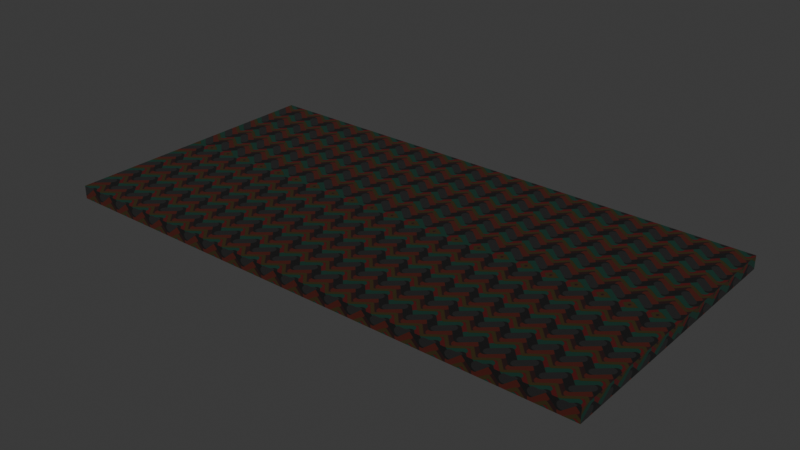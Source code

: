# Source: level_1.blend  (saved by Blender 4.2.66; exported with 4.5.12 LTS)
import bpy
from mathutils import Matrix  # noqa: F401  (used for matrix-valued properties, if any)

bpy.ops.wm.read_factory_settings(use_empty=True)
scene = bpy.context.scene
scene.name = 'Scene'

# ---- collections
col_collection = bpy.data.collections.new('Collection'); scene.collection.children.link(col_collection)

# ---- images (referenced by path relative to the original .blend; pixels are not part of the script)
import os
ASSET_DIR = os.environ.get("B2B_ASSET_DIR", "")  # directory of the original .blend (textures are referenced by path, not embedded)
HERE = os.path.dirname(os.path.abspath(__file__))  # packed textures are extracted next to this script under _unpacked/

def load_image(name, relpath, width, height, colorspace="sRGB"):
    """Load a texture the original file referenced (path relative to the .blend, or extracted next to this script)."""
    p = next((c for c in (os.path.join(HERE, relpath), os.path.join(ASSET_DIR, relpath)) if relpath and os.path.exists(c)), "")
    if p:
        img = bpy.data.images.load(p, check_existing=True)
        img.name = name
    else:  # same state as the original file: an image datablock whose file is absent (Cycles renders it pink)
        img = bpy.data.images.new(name, width, height)
        img.source = "FILE"
        img.filepath = "//" + (relpath or name)
    img.colorspace_settings.name = colorspace
    return img
img_waffle_png = load_image('waffle.png', '_unpacked/waffle.11bc59f4.png', 128, 128, 'sRGB')

# ---- materials (node trees are filled in below, after node groups)
mat_material = bpy.data.materials.new('Material')
mat_material.alpha_threshold = 0.0
mat_material.roughness = 0.5
mat_material.line_color = (0.0, 0.0, 0.0, 1.0)

# ---- material node trees
mat_material.use_nodes = True; mat_material.node_tree.nodes.clear()
_N = mat_material.node_tree.nodes; _L = mat_material.node_tree.links
n0 = _N.new('ShaderNodeOutputMaterial'); n0.name = 'Material Output'; n0.location = (300, 300)
n1 = _N.new('ShaderNodeBsdfPrincipled'); n1.name = 'Principled BSDF'; n1.location = (10, 300)
n1.inputs[2].default_value = 1.0
n1.inputs[3].default_value = 1.45
n2 = _N.new('ShaderNodeTexImage'); n2.name = 'Image Texture'; n2.location = (-280, 271)
n2.image = img_waffle_png
_L.new(n1.outputs[0], n0.inputs[0])
_L.new(n2.outputs[0], n1.inputs[0])
n0.is_active_output = True

# ---- world
world_world = bpy.data.worlds.new('World'); scene.world = world_world
world_world.use_nodes = True; world_world.node_tree.nodes.clear()
_N = world_world.node_tree.nodes; _L = world_world.node_tree.links
n0 = _N.new('ShaderNodeOutputWorld'); n0.name = 'World Output'; n0.location = (300, 300)
n1 = _N.new('ShaderNodeBackground'); n1.name = 'Background'; n1.location = (10, 300)
n1.inputs[0].default_value = (0.05088, 0.05088, 0.05088, 1.0)
_L.new(n1.outputs[0], n0.inputs[0])
n0.is_active_output = True
world_world.color = (0.05088, 0.05088, 0.05088)
world_world.sun_shadow_jitter_overblur = 0.0

# ---- meshes
me_cube = bpy.data.meshes.new('Cube')
me_cube.from_pydata([(82.0, 21.0, 1.0), (82.0, 21.0, -1.0), (-1.0, 21.0, 1.0), (-1.0, 21.0, -1.0), (-1.0, 0.0, -1.0), (82.0, 0.0, 1.0), (-1.0, 0.0, 1.0), (82.0, 0.0, -1.0)], [], [(5, 6, 2, 0), (1, 0, 2, 3), (4, 7, 1, 3), (7, 5, 0, 1), (3, 2, 6, 4)])
_uv = me_cube.uv_layers.new(name='UVMap')
_uv.uv.foreach_set('vector', [-5.496, 11.86, -5.496, -10.86, -0.2945, -10.86, -0.2945, 11.86, 5.455, 11.86, 4.907, 11.86, 4.907, -10.86, 5.455, -10.86, -0.2945, 11.86, -0.2945, -10.86, 4.907, -10.86, 4.907, 11.86, 6.002, -5.66, 5.455, -5.66, 5.455, -10.86, 6.002, -10.86, 6.002, -0.4582, 5.455, -0.4582, 5.455, -5.66, 6.002, -5.66])
me_cube.materials.append(mat_material)
me_cube.use_mirror_vertex_groups = False
me_cube.update()

# ---- objects
ob_cube = bpy.data.objects.new('Cube', me_cube)

# ---- transforms, parenting, visibility, modifiers, constraints
ob_cube.location = (0.0, 0.0, 0.0)
ob_cube.lock_rotations_4d = False
ob_cube.empty_display_type = 'ARROWS'
ob_cube.lineart.crease_threshold = 0.0
_m = ob_cube.modifiers.new('Mirror', 'MIRROR')
_m.use_axis = (False, True, False)

# ---- collection membership
col_collection.objects.link(ob_cube)

# ---- scene / render settings (as saved in the file)
scene.frame_start = 1; scene.frame_end = 250; scene.frame_set(1)
scene.render.engine = 'BLENDER_EEVEE_NEXT'
bpy.context.view_layer.update()

# ---- added for rendering (the .blend has no active camera and no usable light): camera, sun
cam_auto = bpy.data.cameras.new('AutoCamera')
cam_auto.lens = 50.0
cam_auto.sensor_width = 36.0
cam_auto.clip_end = 1510.8
ob_auto_camera = bpy.data.objects.new('AutoCamera', cam_auto)
scene.collection.objects.link(ob_auto_camera)
ob_auto_camera.location = (126.586, -103.303, 68.8685)
ob_auto_camera.rotation_euler = (1.09748, -7.21219e-08, 0.694738)
scene.camera = ob_auto_camera
light_auto_sun = bpy.data.lights.new('AutoSun', 'SUN')
light_auto_sun.energy = 3.0
light_auto_sun.angle = 0.0523599
ob_auto_sun = bpy.data.objects.new('AutoSun', light_auto_sun)
scene.collection.objects.link(ob_auto_sun)
ob_auto_sun.rotation_euler = (0.872665, 0.174533, 0.523599)
bpy.context.view_layer.update()
